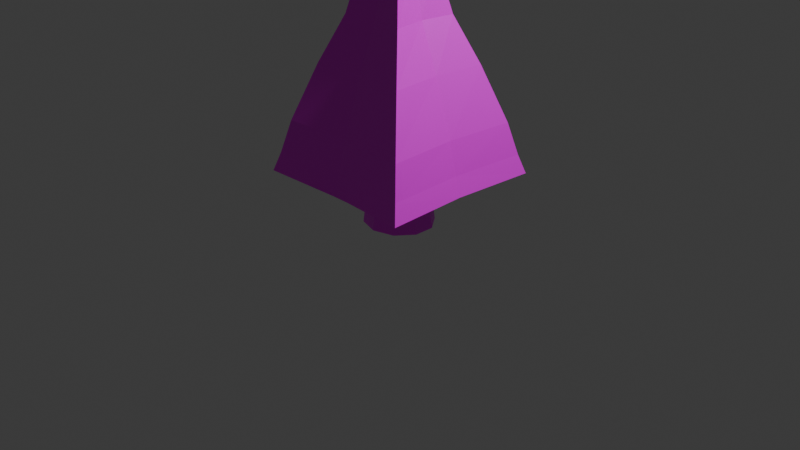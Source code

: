 # Source: boom.blend  (saved by Blender 4.0.36; exported with 4.5.12 LTS)
import bpy
from mathutils import Matrix  # noqa: F401  (used for matrix-valued properties, if any)

bpy.ops.wm.read_factory_settings(use_empty=True)
scene = bpy.context.scene
scene.name = 'Scene'

# ---- collections
col_collection = bpy.data.collections.new('Collection'); scene.collection.children.link(col_collection)

# ---- images (referenced by path relative to the original .blend; pixels are not part of the script)
import os
ASSET_DIR = os.environ.get("B2B_ASSET_DIR", "")  # directory of the original .blend (textures are referenced by path, not embedded)
HERE = os.path.dirname(os.path.abspath(__file__))  # packed textures are extracted next to this script under _unpacked/

def load_image(name, relpath, width, height, colorspace="sRGB"):
    """Load a texture the original file referenced (path relative to the .blend, or extracted next to this script)."""
    p = next((c for c in (os.path.join(HERE, relpath), os.path.join(ASSET_DIR, relpath)) if relpath and os.path.exists(c)), "")
    if p:
        img = bpy.data.images.load(p, check_existing=True)
        img.name = name
    else:  # same state as the original file: an image datablock whose file is absent (Cycles renders it pink)
        img = bpy.data.images.new(name, width, height)
        img.source = "FILE"
        img.filepath = "//" + (relpath or name)
    img.colorspace_settings.name = colorspace
    return img
img_brown_png = load_image('brown.png', 'brown.png', 1024, 1024, 'sRGB')
img_green_png = load_image('green.png', 'green.png', 1024, 1024, 'sRGB')

# ---- materials (node trees are filled in below, after node groups)
mat_material_002 = bpy.data.materials.new('Material.002')
mat_material_002.use_transparent_shadow = False
mat_material_001 = bpy.data.materials.new('Material.001')
mat_material_001.use_transparent_shadow = False

# ---- material node trees
mat_material_002.use_nodes = True; mat_material_002.node_tree.nodes.clear()
_N = mat_material_002.node_tree.nodes; _L = mat_material_002.node_tree.links
n0 = _N.new('ShaderNodeBsdfPrincipled'); n0.name = 'Principled BSDF'; n0.location = (10, 300)
n0.inputs[3].default_value = 1.45
n1 = _N.new('ShaderNodeOutputMaterial'); n1.name = 'Material Output'; n1.location = (300, 300)
n2 = _N.new('ShaderNodeTexImage'); n2.name = 'Image Texture'; n2.location = (-280, 275)
n2.image = img_brown_png
_L.new(n0.outputs[0], n1.inputs[0])
_L.new(n2.outputs[0], n0.inputs[0])
n1.is_active_output = True
mat_material_001.use_nodes = True; mat_material_001.node_tree.nodes.clear()
_N = mat_material_001.node_tree.nodes; _L = mat_material_001.node_tree.links
n0 = _N.new('ShaderNodeBsdfPrincipled'); n0.name = 'Principled BSDF'; n0.location = (10, 300)
n0.inputs[3].default_value = 1.45
n1 = _N.new('ShaderNodeOutputMaterial'); n1.name = 'Material Output'; n1.location = (300, 300)
n2 = _N.new('ShaderNodeTexImage'); n2.name = 'Image Texture'; n2.location = (-280, 275)
n2.image = img_green_png
_L.new(n0.outputs[0], n1.inputs[0])
_L.new(n2.outputs[0], n0.inputs[0])
n1.is_active_output = True

# ---- world
world_world = bpy.data.worlds.new('World'); scene.world = world_world
world_world.use_nodes = True; world_world.node_tree.nodes.clear()
_N = world_world.node_tree.nodes; _L = world_world.node_tree.links
n0 = _N.new('ShaderNodeOutputWorld'); n0.name = 'World Output'; n0.location = (300, 300)
n1 = _N.new('ShaderNodeBackground'); n1.name = 'Background'; n1.location = (10, 300)
n1.inputs[0].default_value = (0.05088, 0.05088, 0.05088, 1.0)
_L.new(n1.outputs[0], n0.inputs[0])
n0.is_active_output = True
world_world.color = (0.05088, 0.05088, 0.05088)
world_world.use_sun_shadow = False
world_world.sun_shadow_jitter_overblur = 0.0

# ---- cameras
cam_camera = bpy.data.cameras.new('Camera')
cam_camera.clip_end = 100.0
cam_camera.ortho_scale = 7.314

# ---- lights
light_light = bpy.data.lights.new('Light', 'POINT')
light_light.transmission_factor = 0.0
light_light.use_soft_falloff = False
light_light.energy = 1000.0
light_light.shadow_soft_size = 0.1
light_light.shadow_maximum_resolution = 0.006
light_light.use_absolute_resolution = True

# ---- meshes
me_cone_001 = bpy.data.meshes.new('Cone.001')
me_cone_001.from_pydata([(0.0, 0.5, -1.5), (0.2939, 0.4045, -1.5), (0.4755, 0.1545, -1.5), (0.4755, -0.1545, -1.5), (0.2939, -0.4045, -1.5), (0.0, -0.5, -1.5), (-0.2939, -0.4045, -1.5), (-0.4755, -0.1545, -1.5), (-0.4755, 0.1545, -1.5), (-0.2939, 0.4045, -1.5), (0.0, 0.0, 1.5)], [], [(0, 10, 1), (1, 10, 2), (2, 10, 3), (3, 10, 4), (4, 10, 5), (5, 10, 6), (6, 10, 7), (7, 10, 8), (0, 1, 2, 3, 4, 5, 6, 7, 8, 9), (8, 10, 9), (9, 10, 0)])
_uv = me_cone_001.uv_layers.new(name='UVMap')
_uv.uv.foreach_set('vector', [0.25, 0.49, 0.25, 0.25, 0.3911, 0.4442, 0.3911, 0.4442, 0.25, 0.25, 0.4783, 0.3242, 0.4783, 0.3242, 0.25, 0.25, 0.4783, 0.1758, 0.4783, 0.1758, 0.25, 0.25, 0.3911, 0.05584, 0.3911, 0.05584, 0.25, 0.25, 0.25, 0.01, 0.25, 0.01, 0.25, 0.25, 0.1089, 0.05584, 0.1089, 0.05584, 0.25, 0.25, 0.02175, 0.1758, 0.02175, 0.1758, 0.25, 0.25, 0.02175, 0.3242, 0.75, 0.49, 0.8911, 0.4442, 0.9783, 0.3242, 0.9783, 0.1758, 0.8911, 0.05584, 0.75, 0.01, 0.6089, 0.05584, 0.5217, 0.1758, 0.5217, 0.3242, 0.6089, 0.4442, 0.02175, 0.3242, 0.25, 0.25, 0.1089, 0.4442, 0.1089, 0.4442, 0.25, 0.25, 0.25, 0.49])
me_cone_001.materials.append(mat_material_002)
me_cone_001.update()
me_cube_002 = bpy.data.meshes.new('Cube.002')
me_cube_002.from_pydata([(-0.9729, 0.9729, 0.9729), (-0.9389, 0.9389, 0.2433), (-0.7739, -0.7958, -1.0), (-0.8275, -0.8509, -0.9353), (-0.8275, 0.8509, -0.9353), (-0.7739, 0.7958, -1.0), (0.8275, -0.8509, -0.9353), (0.7739, -0.7958, -1.0), (0.8275, 0.8509, -0.9353), (0.7739, 0.7958, -1.0), (-7.439e-16, 0.7958, -1.0), (-7.439e-16, 0.8509, -0.9353), (-7.439e-16, -0.7958, -1.0), (-7.439e-16, -0.8509, -0.9353), (-0.7739, 0.0, -1.0), (-0.8275, 0.0, -0.9353), (0.7739, 0.0, -1.0), (0.8275, 0.0, -0.9353), (-7.439e-16, 0.0, -1.0), (-0.2328, -0.2328, 11.65), (-0.0856, -0.0856, 14.57), (-0.06531, 0.0, 14.55), (-0.0856, 0.0856, 14.57), (-0.7439, 0.7439, 2.201), (-0.8242, 0.8242, 0.2327), (-0.7766, 0.0, 0.2358), (-0.8242, -0.8242, 0.2327), (0.0, 0.06531, 14.55), (0.0856, 0.0856, 14.57), (0.7439, 0.7439, 2.201), (0.8242, 0.8242, 0.2327), (0.0, 0.7766, 0.2358), (0.06531, 0.0, 14.55), (0.0856, -0.0856, 14.57), (0.7439, -0.7439, 2.201), (0.8242, -0.8242, 0.2327), (0.7766, 0.0, 0.2358), (0.0, -0.06531, 14.55), (0.0, -0.7766, 0.2358), (-0.8378, 0.0, -0.9437), (-0.8854, 0.8854, -0.9472), (0.0, 0.8378, -0.9437), (0.8854, 0.8854, -0.9472), (0.8378, 0.0, -0.9437), (0.8854, -0.8854, -0.9472), (0.0, -0.8378, -0.9437), (-0.8854, -0.8854, -0.9472), (-0.7439, -0.7439, 2.201), (-0.5467, 0.5467, 5.643), (0.5467, 0.5467, 5.643), (0.5467, -0.5467, 5.643), (0.0, -0.6963, 2.204), (0.6963, 0.0, 2.204), (0.0, 0.6963, 2.204), (-0.6963, 0.0, 2.204), (-0.5467, -0.5467, 5.643), (-0.3533, 0.3533, 8.493), (0.3533, 0.3533, 8.493), (0.3533, -0.3533, 8.493), (-0.499, 0.0, 5.647), (0.0, 0.499, 5.647), (0.499, 0.0, 5.647), (0.0, -0.499, 5.647), (-0.3533, -0.3533, 8.493), (-0.2328, 0.2328, 11.65), (0.2328, 0.2328, 11.65), (0.2328, -0.2328, 11.65), (0.0, -0.3056, 8.497), (0.3056, 0.0, 8.497), (0.0, 0.3056, 8.497), (-0.3056, 0.0, 8.497), (-0.1852, 0.0, 11.66), (0.0, 0.1852, 11.66), (0.1852, 0.0, 11.66), (0.0, -0.1852, 11.66), (0.0, 0.0, 14.5)], [(1, 0)], [(14, 2, 3, 15), (10, 5, 4, 11), (16, 9, 8, 17), (12, 7, 6, 13), (18, 16, 7, 12), (14, 18, 12, 2), (2, 12, 13, 3), (9, 10, 11, 8), (5, 10, 18, 14), (8, 11, 41, 42), (15, 3, 46, 39), (17, 8, 42, 43), (10, 9, 16, 18), (7, 16, 17, 6), (5, 14, 15, 4), (4, 15, 39, 40), (6, 17, 43, 44), (11, 4, 40, 41), (3, 13, 45, 46), (13, 6, 44, 45), (75, 21, 20, 37), (41, 31, 30, 42), (45, 38, 26, 46), (43, 36, 35, 44), (54, 23, 24, 25), (53, 29, 30, 31), (52, 34, 35, 36), (51, 47, 26, 38), (39, 25, 24, 40), (62, 55, 47, 51), (61, 50, 34, 52), (60, 49, 29, 53), (59, 48, 23, 54), (70, 56, 48, 59), (69, 57, 49, 60), (68, 58, 50, 61), (67, 63, 55, 62), (74, 19, 63, 67), (73, 66, 58, 68), (72, 65, 57, 69), (71, 64, 56, 70), (21, 22, 64, 71), (27, 28, 65, 72), (32, 33, 66, 73), (37, 20, 19, 74), (33, 37, 74, 66), (22, 27, 72, 64), (64, 72, 69, 56), (66, 74, 67, 58), (58, 67, 62, 50), (56, 69, 60, 48), (48, 60, 53, 23), (50, 62, 51, 34), (34, 51, 38, 35), (23, 53, 31, 24), (44, 35, 38, 45), (40, 24, 31, 41), (32, 75, 37, 33), (28, 27, 75, 32), (28, 32, 73, 65), (20, 21, 71, 19), (19, 71, 70, 63), (65, 73, 68, 57), (57, 68, 61, 49), (63, 70, 59, 55), (55, 59, 54, 47), (49, 61, 52, 29), (46, 26, 25, 39), (29, 52, 36, 30), (47, 54, 25, 26), (42, 30, 36, 43), (27, 22, 21, 75)])
_uv = me_cube_002.uv_layers.new(name='UVMap')
_uv.uv.foreach_set('vector', [0.1331, 0.625, 0.1331, 0.7419, 0.125, 0.75, 0.125, 0.625, 0.25, 0.5081, 0.1331, 0.5081, 0.125, 0.5, 0.25, 0.5, 0.3669, 0.625, 0.3669, 0.5081, 0.3831, 0.5, 0.3831, 0.625, 0.25, 0.7419, 0.3669, 0.7419, 0.375, 0.75, 0.25, 0.75, 0.25, 0.625, 0.3669, 0.625, 0.3669, 0.7419, 0.25, 0.7419, 0.1331, 0.625, 0.25, 0.625, 0.25, 0.7419, 0.1331, 0.7419, 0.1331, 0.7419, 0.25, 0.7419, 0.25, 0.75, 0.125, 0.75, 0.3669, 0.5081, 0.25, 0.5081, 0.25, 0.5, 0.375, 0.5, 0.1331, 0.5081, 0.25, 0.5081, 0.25, 0.625, 0.1331, 0.625, 0.375, 0.5, 0.25, 0.5, 0.25, 0.5, 0.375, 0.5, 0.125, 0.625, 0.125, 0.75, 0.125, 0.75, 0.125, 0.625, 0.3831, 0.625, 0.3831, 0.5, 0.3831, 0.5, 0.3831, 0.625, 0.25, 0.5081, 0.3669, 0.5081, 0.3669, 0.625, 0.25, 0.625, 0.3669, 0.7419, 0.3669, 0.625, 0.3831, 0.625, 0.3831, 0.75, 0.1331, 0.5081, 0.1331, 0.625, 0.125, 0.625, 0.125, 0.5, 0.125, 0.5, 0.125, 0.625, 0.125, 0.625, 0.125, 0.5, 0.3831, 0.75, 0.3831, 0.625, 0.3831, 0.625, 0.3831, 0.75, 0.25, 0.5, 0.125, 0.5, 0.125, 0.5, 0.25, 0.5, 0.125, 0.75, 0.25, 0.75, 0.25, 0.75, 0.125, 0.75, 0.25, 0.75, 0.375, 0.75, 0.375, 0.75, 0.25, 0.75, 0.75, 0.625, 0.7721, 0.625, 0.7721, 0.6471, 0.75, 0.6471, 0.3831, 0.375, 0.5221, 0.375, 0.5221, 0.5, 0.3831, 0.5, 0.3831, 0.875, 0.5221, 0.875, 0.5221, 1.0, 0.3831, 1.0, 0.3831, 0.625, 0.5221, 0.625, 0.5221, 0.75, 0.3831, 0.75, 0.8596, 0.625, 0.8596, 0.5154, 0.875, 0.5, 0.875, 0.625, 0.75, 0.5154, 0.6404, 0.5154, 0.625, 0.5, 0.75, 0.5, 0.553, 0.625, 0.553, 0.7346, 0.5221, 0.75, 0.5221, 0.625, 0.75, 0.7346, 0.8596, 0.7346, 0.875, 0.75, 0.75, 0.75, 0.3831, 0.125, 0.5221, 0.125, 0.5221, 0.25, 0.3831, 0.25, 0.75, 0.7127, 0.8377, 0.7127, 0.8596, 0.7346, 0.75, 0.7346, 0.5967, 0.625, 0.5967, 0.7127, 0.553, 0.7346, 0.553, 0.625, 0.75, 0.5373, 0.6623, 0.5373, 0.6404, 0.5154, 0.75, 0.5154, 0.8377, 0.625, 0.8377, 0.5373, 0.8596, 0.5154, 0.8596, 0.625, 0.8147, 0.625, 0.8147, 0.5603, 0.8377, 0.5373, 0.8377, 0.625, 0.75, 0.5603, 0.6853, 0.5603, 0.6623, 0.5373, 0.75, 0.5373, 0.6426, 0.625, 0.6426, 0.6897, 0.5967, 0.7127, 0.5967, 0.625, 0.75, 0.6897, 0.8147, 0.6897, 0.8377, 0.7127, 0.75, 0.7127, 0.75, 0.6684, 0.7934, 0.6684, 0.8147, 0.6897, 0.75, 0.6897, 0.6853, 0.625, 0.6853, 0.6684, 0.6426, 0.6897, 0.6426, 0.625, 0.75, 0.5816, 0.7066, 0.5816, 0.6853, 0.5603, 0.75, 0.5603, 0.7934, 0.625, 0.7934, 0.5816, 0.8147, 0.5603, 0.8147, 0.625, 0.7721, 0.625, 0.7721, 0.6029, 0.7934, 0.5816, 0.7934, 0.625, 0.75, 0.6029, 0.7279, 0.6029, 0.7066, 0.5816, 0.75, 0.5816, 0.7279, 0.625, 0.7279, 0.6471, 0.6853, 0.6684, 0.6853, 0.625, 0.75, 0.6471, 0.7721, 0.6471, 0.7934, 0.6684, 0.75, 0.6684, 0.7279, 0.6471, 0.75, 0.6471, 0.75, 0.6684, 0.7066, 0.6684, 0.7721, 0.6029, 0.75, 0.6029, 0.75, 0.5816, 0.7934, 0.5816, 0.7934, 0.5816, 0.75, 0.5816, 0.75, 0.5603, 0.8147, 0.5603, 0.7066, 0.6684, 0.75, 0.6684, 0.75, 0.6897, 0.6853, 0.6897, 0.6853, 0.6897, 0.75, 0.6897, 0.75, 0.7127, 0.6623, 0.7127, 0.8147, 0.5603, 0.75, 0.5603, 0.75, 0.5373, 0.8377, 0.5373, 0.8377, 0.5373, 0.75, 0.5373, 0.75, 0.5154, 0.8596, 0.5154, 0.6623, 0.7127, 0.75, 0.7127, 0.75, 0.7346, 0.6404, 0.7346, 0.6404, 0.7346, 0.75, 0.7346, 0.75, 0.75, 0.625, 0.75, 0.8596, 0.5154, 0.75, 0.5154, 0.75, 0.5, 0.875, 0.5, 0.3831, 0.75, 0.5221, 0.75, 0.5221, 0.875, 0.3831, 0.875, 0.3831, 0.25, 0.5221, 0.25, 0.5221, 0.375, 0.3831, 0.375, 0.7279, 0.625, 0.75, 0.625, 0.75, 0.6471, 0.7279, 0.6471, 0.7279, 0.6029, 0.75, 0.6029, 0.75, 0.625, 0.7279, 0.625, 0.7279, 0.6029, 0.7279, 0.625, 0.6853, 0.625, 0.6853, 0.5816, 0.7721, 0.6471, 0.7721, 0.625, 0.7934, 0.625, 0.7934, 0.6684, 0.7934, 0.6684, 0.7934, 0.625, 0.8147, 0.625, 0.8147, 0.6897, 0.6853, 0.5816, 0.6853, 0.625, 0.6426, 0.625, 0.6426, 0.5603, 0.6426, 0.5603, 0.6426, 0.625, 0.5967, 0.625, 0.5967, 0.5373, 0.8147, 0.6897, 0.8147, 0.625, 0.8377, 0.625, 0.8377, 0.7127, 0.8377, 0.7127, 0.8377, 0.625, 0.8596, 0.625, 0.8596, 0.7346, 0.5967, 0.5373, 0.5967, 0.625, 0.553, 0.625, 0.553, 0.5154, 0.3831, 0.0, 0.5221, 0.0, 0.5221, 0.125, 0.3831, 0.125, 0.553, 0.5154, 0.553, 0.625, 0.5221, 0.625, 0.5221, 0.5, 0.8596, 0.7346, 0.8596, 0.625, 0.875, 0.625, 0.875, 0.75, 0.3831, 0.5, 0.5221, 0.5, 0.5221, 0.625, 0.3831, 0.625, 0.75, 0.6029, 0.7721, 0.6029, 0.7721, 0.625, 0.75, 0.625])
me_cube_002.materials.append(mat_material_001)
me_cube_002.update()

# ---- objects
ob_light = bpy.data.objects.new('Light', light_light)
ob_camera = bpy.data.objects.new('Camera', cam_camera)
ob_cone = bpy.data.objects.new('Cone', me_cone_001)
ob_cube = bpy.data.objects.new('Cube', me_cube_002)

# ---- transforms, parenting, visibility, modifiers, constraints
ob_light.location = (4.076, 1.005, 5.904)
ob_light.rotation_euler = (0.6503, 0.05522, 1.866)
ob_light.lock_rotations_4d = False
ob_light.empty_display_type = 'ARROWS'
ob_light.color = (0.0, 0.0, 0.0, 0.0)
ob_light.lineart.crease_threshold = 0.0
ob_camera.location = (7.359, -6.926, 4.958)
ob_camera.rotation_euler = (1.109, 0.0, 0.8149)
ob_camera.lock_rotations_4d = False
ob_camera.empty_display_type = 'ARROWS'
ob_camera.color = (0.0, 0.0, 0.0, 0.0)
ob_camera.display_type = 'WIRE'
ob_camera.lineart.crease_threshold = 0.0
ob_cone.location = (0.0, 0.0, 1.489)
ob_cone.scale = (0.757, 0.7089, 1.0)
ob_cube.location = (0.0, 0.0, 0.68)
ob_cube.scale = (1.0, 1.0, 0.1696)

# ---- collection membership
col_collection.objects.link(ob_light)
col_collection.objects.link(ob_camera)
col_collection.objects.link(ob_cone)
col_collection.objects.link(ob_cube)

# ---- scene / render settings (as saved in the file)
scene.camera = ob_camera
scene.frame_start = 1; scene.frame_end = 250; scene.frame_set(0)
scene.render.engine = 'BLENDER_EEVEE_NEXT'
scene.cycles.sampling_pattern = 'TABULATED_SOBOL'
bpy.context.view_layer.update()
